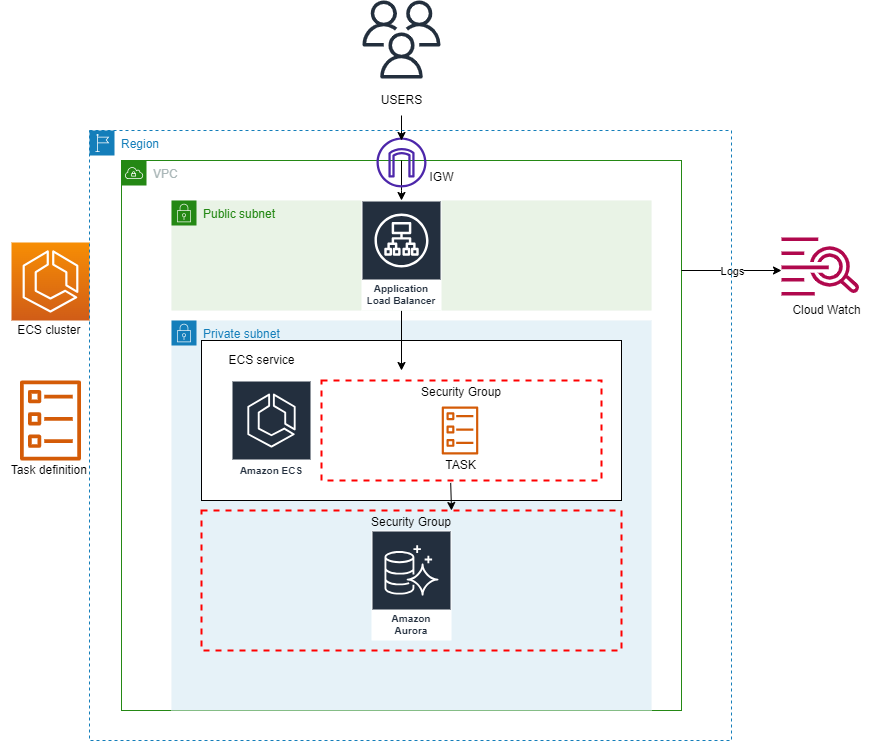

The diagram above was exported from draw.io. Its source (the exported page's mxGraphModel, read from the mxfile embedded in the PNG):
<mxGraphModel dx="1024" dy="1351" grid="1" gridSize="10" guides="1" tooltips="1" connect="1" arrows="1" fold="1" page="1" pageScale="1" pageWidth="1169" pageHeight="827" math="0" shadow="0">
  <root>
    <mxCell id="0" />
    <mxCell id="1" parent="0" />
    <mxCell id="ge2IIO17zg_UnaYIPj75-2" value="VPC" style="points=[[0,0],[0.25,0],[0.5,0],[0.75,0],[1,0],[1,0.25],[1,0.5],[1,0.75],[1,1],[0.75,1],[0.5,1],[0.25,1],[0,1],[0,0.75],[0,0.5],[0,0.25]];outlineConnect=0;gradientColor=none;html=1;whiteSpace=wrap;fontSize=12;fontStyle=0;container=1;pointerEvents=0;collapsible=0;recursiveResize=0;shape=mxgraph.aws4.group;grIcon=mxgraph.aws4.group_vpc;strokeColor=#248814;fillColor=none;verticalAlign=top;align=left;spacingLeft=30;fontColor=#AAB7B8;dashed=0;" vertex="1" parent="1">
      <mxGeometry x="230" y="-440" width="560" height="550" as="geometry" />
    </mxCell>
    <mxCell id="ge2IIO17zg_UnaYIPj75-3" value="Private subnet" style="points=[[0,0],[0.25,0],[0.5,0],[0.75,0],[1,0],[1,0.25],[1,0.5],[1,0.75],[1,1],[0.75,1],[0.5,1],[0.25,1],[0,1],[0,0.75],[0,0.5],[0,0.25]];outlineConnect=0;gradientColor=none;html=1;whiteSpace=wrap;fontSize=12;fontStyle=0;container=1;pointerEvents=0;collapsible=0;recursiveResize=0;shape=mxgraph.aws4.group;grIcon=mxgraph.aws4.group_security_group;grStroke=0;strokeColor=#147EBA;fillColor=#E6F2F8;verticalAlign=top;align=left;spacingLeft=30;fontColor=#147EBA;dashed=0;" vertex="1" parent="ge2IIO17zg_UnaYIPj75-2">
      <mxGeometry x="50" y="160" width="480" height="390" as="geometry" />
    </mxCell>
    <mxCell id="ge2IIO17zg_UnaYIPj75-59" style="edgeStyle=none;rounded=0;orthogonalLoop=1;jettySize=auto;html=1;" edge="1" parent="ge2IIO17zg_UnaYIPj75-3" source="ge2IIO17zg_UnaYIPj75-18" target="ge2IIO17zg_UnaYIPj75-19">
      <mxGeometry relative="1" as="geometry" />
    </mxCell>
    <mxCell id="ge2IIO17zg_UnaYIPj75-18" value="" style="rounded=0;whiteSpace=wrap;html=1;" vertex="1" parent="ge2IIO17zg_UnaYIPj75-3">
      <mxGeometry x="30" y="20" width="420" height="160" as="geometry" />
    </mxCell>
    <mxCell id="ge2IIO17zg_UnaYIPj75-19" value="" style="sketch=0;outlineConnect=0;fontColor=default;gradientColor=none;fillColor=default;strokeColor=default;dashed=0;verticalLabelPosition=bottom;verticalAlign=top;align=center;html=1;fontSize=12;fontStyle=0;aspect=fixed;pointerEvents=1;shape=mxgraph.aws4.ecs_task;fontFamily=Helvetica;" vertex="1" parent="ge2IIO17zg_UnaYIPj75-3">
      <mxGeometry x="40" y="40" width="400" height="130" as="geometry" />
    </mxCell>
    <mxCell id="ge2IIO17zg_UnaYIPj75-20" value="Amazon ECS" style="sketch=0;outlineConnect=0;fontColor=#232F3E;gradientColor=none;strokeColor=#ffffff;fillColor=#232F3E;dashed=0;verticalLabelPosition=middle;verticalAlign=bottom;align=center;html=1;whiteSpace=wrap;fontSize=10;fontStyle=1;spacing=3;shape=mxgraph.aws4.productIcon;prIcon=mxgraph.aws4.ecs;" vertex="1" parent="ge2IIO17zg_UnaYIPj75-3">
      <mxGeometry x="60" y="60" width="80" height="100" as="geometry" />
    </mxCell>
    <mxCell id="ge2IIO17zg_UnaYIPj75-23" value="Security Group" style="fontStyle=0;verticalAlign=top;align=center;spacingTop=-2;fillColor=none;rounded=0;whiteSpace=wrap;html=1;strokeColor=#FF0000;strokeWidth=2;dashed=1;container=1;collapsible=0;expand=0;recursiveResize=0;" vertex="1" parent="ge2IIO17zg_UnaYIPj75-3">
      <mxGeometry x="150" y="60" width="280" height="100" as="geometry" />
    </mxCell>
    <mxCell id="ge2IIO17zg_UnaYIPj75-27" value="" style="sketch=0;outlineConnect=0;fontColor=#232F3E;gradientColor=none;fillColor=#D45B07;strokeColor=none;dashed=0;verticalLabelPosition=bottom;verticalAlign=top;align=center;html=1;fontSize=12;fontStyle=0;aspect=fixed;pointerEvents=1;shape=mxgraph.aws4.ecs_task;" vertex="1" parent="ge2IIO17zg_UnaYIPj75-23">
      <mxGeometry x="120" y="26" width="37" height="48" as="geometry" />
    </mxCell>
    <mxCell id="ge2IIO17zg_UnaYIPj75-29" value="TASK" style="text;html=1;resizable=0;autosize=1;align=center;verticalAlign=middle;points=[];fillColor=none;strokeColor=none;rounded=0;" vertex="1" parent="ge2IIO17zg_UnaYIPj75-23">
      <mxGeometry x="113.5" y="70" width="50" height="30" as="geometry" />
    </mxCell>
    <mxCell id="ge2IIO17zg_UnaYIPj75-49" value="Security Group" style="fontStyle=0;verticalAlign=top;align=center;spacingTop=-2;fillColor=none;rounded=0;whiteSpace=wrap;html=1;strokeColor=#FF0000;strokeWidth=2;dashed=1;container=1;collapsible=0;expand=0;recursiveResize=0;" vertex="1" parent="ge2IIO17zg_UnaYIPj75-3">
      <mxGeometry x="30" y="190" width="420" height="140" as="geometry" />
    </mxCell>
    <mxCell id="ge2IIO17zg_UnaYIPj75-51" value="Amazon&#10;Aurora" style="sketch=0;outlineConnect=0;fontColor=#232F3E;gradientColor=none;strokeColor=#ffffff;fillColor=#232F3E;dashed=0;verticalLabelPosition=middle;verticalAlign=bottom;align=center;html=1;whiteSpace=wrap;fontSize=10;fontStyle=1;spacing=3;shape=mxgraph.aws4.productIcon;prIcon=mxgraph.aws4.aurora;" vertex="1" parent="ge2IIO17zg_UnaYIPj75-49">
      <mxGeometry x="170" y="20" width="80" height="110" as="geometry" />
    </mxCell>
    <mxCell id="ge2IIO17zg_UnaYIPj75-57" value="" style="endArrow=classic;html=1;rounded=0;" edge="1" parent="ge2IIO17zg_UnaYIPj75-3" source="ge2IIO17zg_UnaYIPj75-3">
      <mxGeometry width="50" height="50" relative="1" as="geometry">
        <mxPoint x="200" y="50" as="sourcePoint" />
        <mxPoint x="250" as="targetPoint" />
      </mxGeometry>
    </mxCell>
    <mxCell id="ge2IIO17zg_UnaYIPj75-61" value="" style="endArrow=classic;html=1;rounded=0;exitX=0.314;exitY=1.08;exitDx=0;exitDy=0;exitPerimeter=0;" edge="1" parent="ge2IIO17zg_UnaYIPj75-3" source="ge2IIO17zg_UnaYIPj75-29" target="ge2IIO17zg_UnaYIPj75-49">
      <mxGeometry width="50" height="50" relative="1" as="geometry">
        <mxPoint x="260" y="210" as="sourcePoint" />
        <mxPoint x="310" y="160" as="targetPoint" />
        <Array as="points">
          <mxPoint x="280" y="190" />
        </Array>
      </mxGeometry>
    </mxCell>
    <mxCell id="ge2IIO17zg_UnaYIPj75-65" value="" style="endArrow=classic;html=1;rounded=0;" edge="1" parent="ge2IIO17zg_UnaYIPj75-3">
      <mxGeometry width="50" height="50" relative="1" as="geometry">
        <mxPoint x="230" y="-10" as="sourcePoint" />
        <mxPoint x="230" y="50" as="targetPoint" />
      </mxGeometry>
    </mxCell>
    <mxCell id="ge2IIO17zg_UnaYIPj75-69" value="ECS service" style="text;html=1;resizable=0;autosize=1;align=center;verticalAlign=middle;points=[];fillColor=none;strokeColor=none;rounded=0;" vertex="1" parent="ge2IIO17zg_UnaYIPj75-3">
      <mxGeometry x="45" y="25" width="90" height="30" as="geometry" />
    </mxCell>
    <mxCell id="ge2IIO17zg_UnaYIPj75-5" value="Public subnet" style="points=[[0,0],[0.25,0],[0.5,0],[0.75,0],[1,0],[1,0.25],[1,0.5],[1,0.75],[1,1],[0.75,1],[0.5,1],[0.25,1],[0,1],[0,0.75],[0,0.5],[0,0.25]];outlineConnect=0;gradientColor=none;html=1;whiteSpace=wrap;fontSize=12;fontStyle=0;container=1;pointerEvents=0;collapsible=0;recursiveResize=0;shape=mxgraph.aws4.group;grIcon=mxgraph.aws4.group_security_group;grStroke=0;strokeColor=#248814;fillColor=#E9F3E6;verticalAlign=top;align=left;spacingLeft=30;fontColor=#248814;dashed=0;" vertex="1" parent="ge2IIO17zg_UnaYIPj75-2">
      <mxGeometry x="50" y="40" width="480" height="110" as="geometry" />
    </mxCell>
    <mxCell id="ge2IIO17zg_UnaYIPj75-7" value="Application Load Balancer" style="sketch=0;outlineConnect=0;fontColor=#232F3E;gradientColor=none;strokeColor=#ffffff;fillColor=#232F3E;dashed=0;verticalLabelPosition=middle;verticalAlign=bottom;align=center;html=1;whiteSpace=wrap;fontSize=10;fontStyle=1;spacing=3;shape=mxgraph.aws4.productIcon;prIcon=mxgraph.aws4.application_load_balancer;" vertex="1" parent="ge2IIO17zg_UnaYIPj75-5">
      <mxGeometry x="190" width="80" height="110" as="geometry" />
    </mxCell>
    <mxCell id="ge2IIO17zg_UnaYIPj75-56" style="edgeStyle=none;rounded=0;orthogonalLoop=1;jettySize=auto;html=1;exitX=0.5;exitY=0;exitDx=0;exitDy=0;" edge="1" parent="ge2IIO17zg_UnaYIPj75-2" source="ge2IIO17zg_UnaYIPj75-2" target="ge2IIO17zg_UnaYIPj75-7">
      <mxGeometry relative="1" as="geometry">
        <Array as="points">
          <mxPoint x="280" y="30" />
        </Array>
      </mxGeometry>
    </mxCell>
    <mxCell id="ge2IIO17zg_UnaYIPj75-66" value="" style="sketch=0;outlineConnect=0;fontColor=#232F3E;gradientColor=none;fillColor=#4D27AA;strokeColor=none;dashed=0;verticalLabelPosition=bottom;verticalAlign=top;align=center;html=1;fontSize=12;fontStyle=0;aspect=fixed;pointerEvents=1;shape=mxgraph.aws4.internet_gateway;" vertex="1" parent="ge2IIO17zg_UnaYIPj75-2">
      <mxGeometry x="255" y="-23" width="50" height="50" as="geometry" />
    </mxCell>
    <mxCell id="ge2IIO17zg_UnaYIPj75-68" value="IGW" style="text;html=1;resizable=0;autosize=1;align=center;verticalAlign=middle;points=[];fillColor=none;strokeColor=none;rounded=0;" vertex="1" parent="ge2IIO17zg_UnaYIPj75-2">
      <mxGeometry x="295" y="2" width="50" height="30" as="geometry" />
    </mxCell>
    <mxCell id="ge2IIO17zg_UnaYIPj75-32" value="" style="sketch=0;points=[[0,0,0],[0.25,0,0],[0.5,0,0],[0.75,0,0],[1,0,0],[0,1,0],[0.25,1,0],[0.5,1,0],[0.75,1,0],[1,1,0],[0,0.25,0],[0,0.5,0],[0,0.75,0],[1,0.25,0],[1,0.5,0],[1,0.75,0]];outlineConnect=0;fontColor=#232F3E;gradientColor=#F78E04;gradientDirection=north;fillColor=#D05C17;strokeColor=#ffffff;dashed=0;verticalLabelPosition=bottom;verticalAlign=top;align=center;html=1;fontSize=12;fontStyle=0;aspect=fixed;shape=mxgraph.aws4.resourceIcon;resIcon=mxgraph.aws4.ecs;" vertex="1" parent="1">
      <mxGeometry x="120" y="-358" width="78" height="78" as="geometry" />
    </mxCell>
    <mxCell id="ge2IIO17zg_UnaYIPj75-33" value="" style="sketch=0;outlineConnect=0;fontColor=#232F3E;gradientColor=none;fillColor=#D45B07;strokeColor=none;dashed=0;verticalLabelPosition=bottom;verticalAlign=top;align=center;html=1;fontSize=12;fontStyle=0;aspect=fixed;pointerEvents=1;shape=mxgraph.aws4.ecs_task;" vertex="1" parent="1">
      <mxGeometry x="128.16" y="-220" width="61.67" height="80" as="geometry" />
    </mxCell>
    <mxCell id="ge2IIO17zg_UnaYIPj75-36" value="ECS cluster&amp;nbsp;" style="text;html=1;resizable=0;autosize=1;align=center;verticalAlign=middle;points=[];fillColor=none;strokeColor=none;rounded=0;" vertex="1" parent="1">
      <mxGeometry x="114" y="-285" width="90" height="30" as="geometry" />
    </mxCell>
    <mxCell id="ge2IIO17zg_UnaYIPj75-37" value="Task definition&amp;nbsp;" style="text;html=1;resizable=0;autosize=1;align=center;verticalAlign=middle;points=[];fillColor=none;strokeColor=none;rounded=0;" vertex="1" parent="1">
      <mxGeometry x="109" y="-145" width="100" height="30" as="geometry" />
    </mxCell>
    <mxCell id="ge2IIO17zg_UnaYIPj75-38" value="Cloud Watch" style="text;html=1;resizable=0;autosize=1;align=center;verticalAlign=middle;points=[];fillColor=none;strokeColor=none;rounded=0;" vertex="1" parent="1">
      <mxGeometry x="890" y="-305" width="90" height="30" as="geometry" />
    </mxCell>
    <mxCell id="ge2IIO17zg_UnaYIPj75-40" value="" style="sketch=0;outlineConnect=0;fontColor=#232F3E;gradientColor=none;fillColor=#B0084D;strokeColor=none;dashed=0;verticalLabelPosition=bottom;verticalAlign=top;align=center;html=1;fontSize=12;fontStyle=0;aspect=fixed;pointerEvents=1;shape=mxgraph.aws4.logs;" vertex="1" parent="1">
      <mxGeometry x="890" y="-363" width="78" height="58" as="geometry" />
    </mxCell>
    <mxCell id="ge2IIO17zg_UnaYIPj75-43" value="" style="endArrow=classic;html=1;rounded=0;" edge="1" parent="1">
      <mxGeometry relative="1" as="geometry">
        <mxPoint x="790" y="-330" as="sourcePoint" />
        <mxPoint x="890" y="-330" as="targetPoint" />
      </mxGeometry>
    </mxCell>
    <mxCell id="ge2IIO17zg_UnaYIPj75-44" value="Logs" style="edgeLabel;resizable=0;html=1;align=center;verticalAlign=middle;" connectable="0" vertex="1" parent="ge2IIO17zg_UnaYIPj75-43">
      <mxGeometry relative="1" as="geometry" />
    </mxCell>
    <mxCell id="ge2IIO17zg_UnaYIPj75-52" value="" style="sketch=0;outlineConnect=0;fontColor=#232F3E;gradientColor=none;fillColor=#232F3D;strokeColor=none;dashed=0;verticalLabelPosition=bottom;verticalAlign=top;align=center;html=1;fontSize=12;fontStyle=0;aspect=fixed;pointerEvents=1;shape=mxgraph.aws4.users;" vertex="1" parent="1">
      <mxGeometry x="471" y="-600" width="78" height="78" as="geometry" />
    </mxCell>
    <mxCell id="ge2IIO17zg_UnaYIPj75-53" value="USERS" style="text;html=1;resizable=0;autosize=1;align=center;verticalAlign=middle;points=[];fillColor=none;strokeColor=none;rounded=0;" vertex="1" parent="1">
      <mxGeometry x="480" y="-515" width="60" height="30" as="geometry" />
    </mxCell>
    <mxCell id="ge2IIO17zg_UnaYIPj75-54" value="" style="endArrow=classic;html=1;rounded=0;" edge="1" parent="1" source="ge2IIO17zg_UnaYIPj75-53">
      <mxGeometry width="50" height="50" relative="1" as="geometry">
        <mxPoint x="510" y="-480" as="sourcePoint" />
        <mxPoint x="510" y="-460" as="targetPoint" />
      </mxGeometry>
    </mxCell>
    <mxCell id="ge2IIO17zg_UnaYIPj75-70" value="Region" style="points=[[0,0],[0.25,0],[0.5,0],[0.75,0],[1,0],[1,0.25],[1,0.5],[1,0.75],[1,1],[0.75,1],[0.5,1],[0.25,1],[0,1],[0,0.75],[0,0.5],[0,0.25]];outlineConnect=0;gradientColor=none;html=1;whiteSpace=wrap;fontSize=12;fontStyle=0;container=1;pointerEvents=0;collapsible=0;recursiveResize=0;shape=mxgraph.aws4.group;grIcon=mxgraph.aws4.group_region;strokeColor=#147EBA;fillColor=none;verticalAlign=top;align=left;spacingLeft=30;fontColor=#147EBA;dashed=1;" vertex="1" parent="1">
      <mxGeometry x="198" y="-470" width="642" height="610" as="geometry" />
    </mxCell>
  </root>
</mxGraphModel>